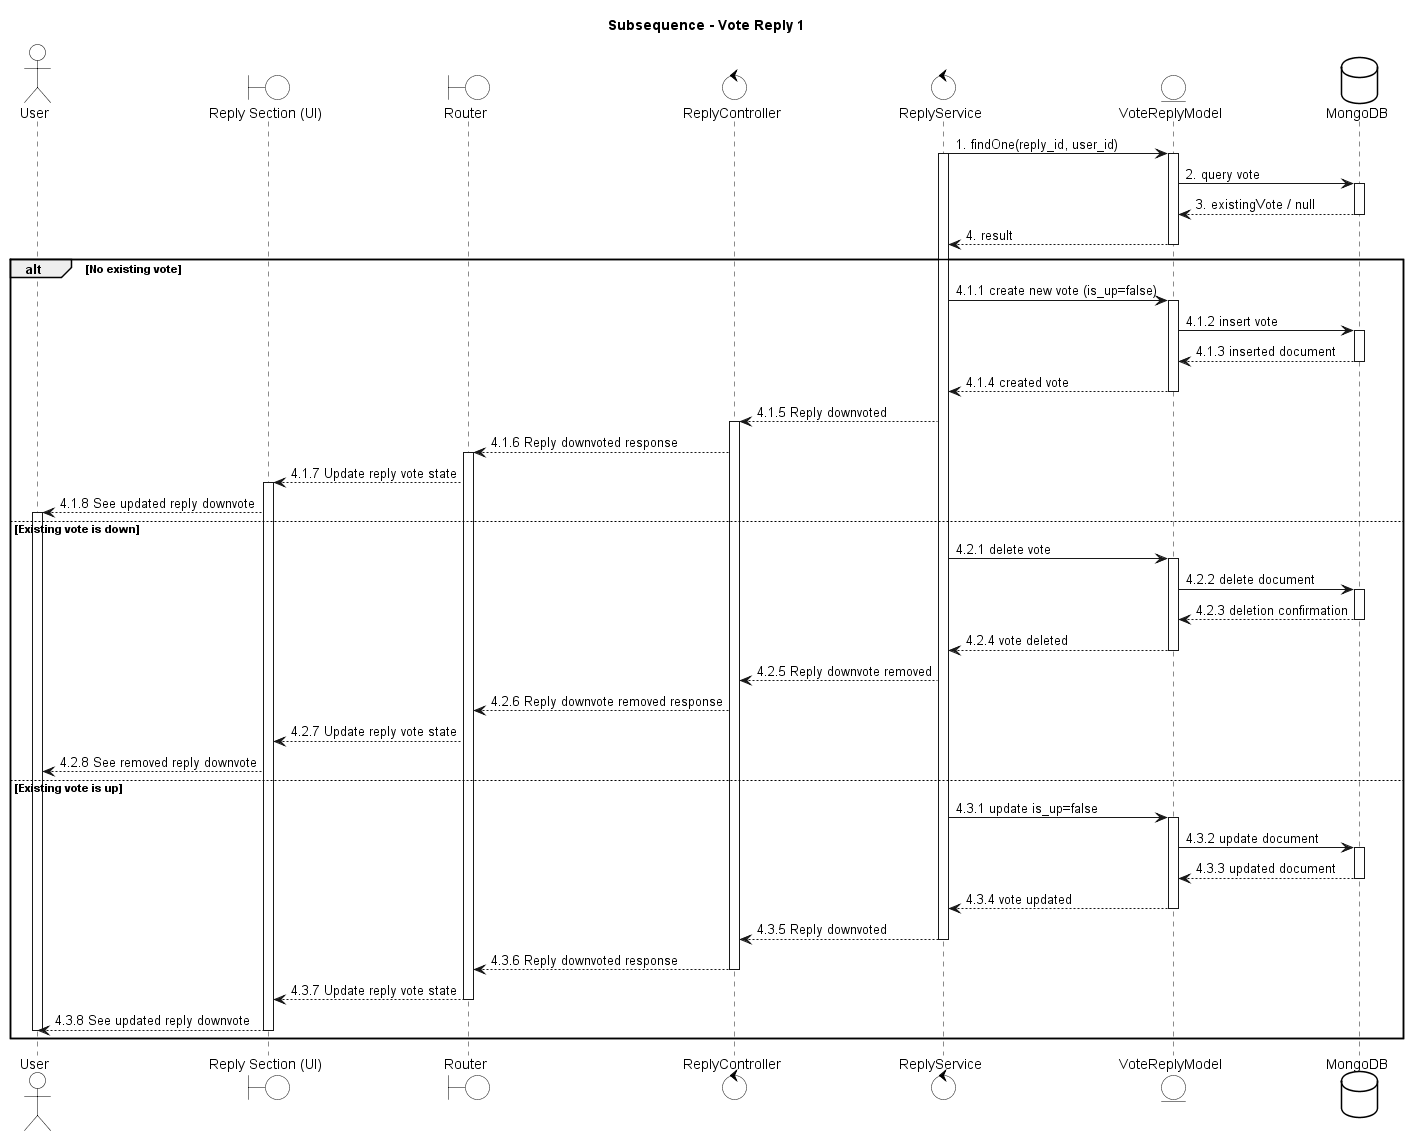

The diagram above was rendered by PlantUML. Its source (embedded in the PNG):
@startuml
skinparam {
    ActorBackgroundColor #FFFFFF
    BoundaryBackgroundColor #FFFFFF
    ControlBackgroundColor #FFFFFF
    EntityBackgroundColor #FFFFFF
    DatabaseBackgroundColor #FFFFFF

    ActorBorderColor black
    BoundaryBorderColor black
    ControlBorderColor black
    EntityBorderColor black
    DatabaseBorderColor black
}

title Subsequence - Vote Reply 1

actor User
boundary "Reply Section (UI)" as UI
boundary Router
control ReplyController
control ReplyService
entity VoteReplyModel
database MongoDB

ReplyService -> VoteReplyModel: 1. findOne(reply_id, user_id)
activate VoteReplyModel
activate ReplyService
VoteReplyModel -> MongoDB: 2. query vote
activate MongoDB
MongoDB --> VoteReplyModel: 3. existingVote / null
deactivate MongoDB
VoteReplyModel --> ReplyService: 4. result
deactivate VoteReplyModel

alt No existing vote
    ReplyService -> VoteReplyModel: 4.1.1 create new vote (is_up=false)
    activate VoteReplyModel
    VoteReplyModel -> MongoDB: 4.1.2 insert vote
    activate MongoDB
    MongoDB --> VoteReplyModel: 4.1.3 inserted document
    deactivate MongoDB
    VoteReplyModel --> ReplyService: 4.1.4 created vote
    deactivate VoteReplyModel
    ReplyService --> ReplyController: 4.1.5 Reply downvoted
    activate ReplyController
    ReplyController --> Router: 4.1.6 Reply downvoted response
    activate Router
    Router --> UI: 4.1.7 Update reply vote state
    activate UI
    UI --> User: 4.1.8 See updated reply downvote
    activate User
else Existing vote is down
    ReplyService -> VoteReplyModel: 4.2.1 delete vote
    activate VoteReplyModel
    VoteReplyModel -> MongoDB: 4.2.2 delete document
    activate MongoDB
    MongoDB --> VoteReplyModel: 4.2.3 deletion confirmation
    deactivate MongoDB
    VoteReplyModel --> ReplyService: 4.2.4 vote deleted
    deactivate VoteReplyModel
    ReplyService --> ReplyController: 4.2.5 Reply downvote removed
    ReplyController --> Router: 4.2.6 Reply downvote removed response
    Router --> UI: 4.2.7 Update reply vote state
    UI --> User: 4.2.8 See removed reply downvote
else Existing vote is up
    ReplyService -> VoteReplyModel: 4.3.1 update is_up=false
    activate VoteReplyModel
    VoteReplyModel -> MongoDB: 4.3.2 update document
    activate MongoDB
    MongoDB --> VoteReplyModel: 4.3.3 updated document
    deactivate MongoDB
    VoteReplyModel --> ReplyService: 4.3.4 vote updated
    deactivate VoteReplyModel
    ReplyService --> ReplyController: 4.3.5 Reply downvoted
    deactivate ReplyService
    ReplyController --> Router: 4.3.6 Reply downvoted response
    deactivate ReplyController
    Router --> UI: 4.3.7 Update reply vote state
    deactivate Router
    UI --> User: 4.3.8 See updated reply downvote
    deactivate UI
    deactivate User
end
@enduml